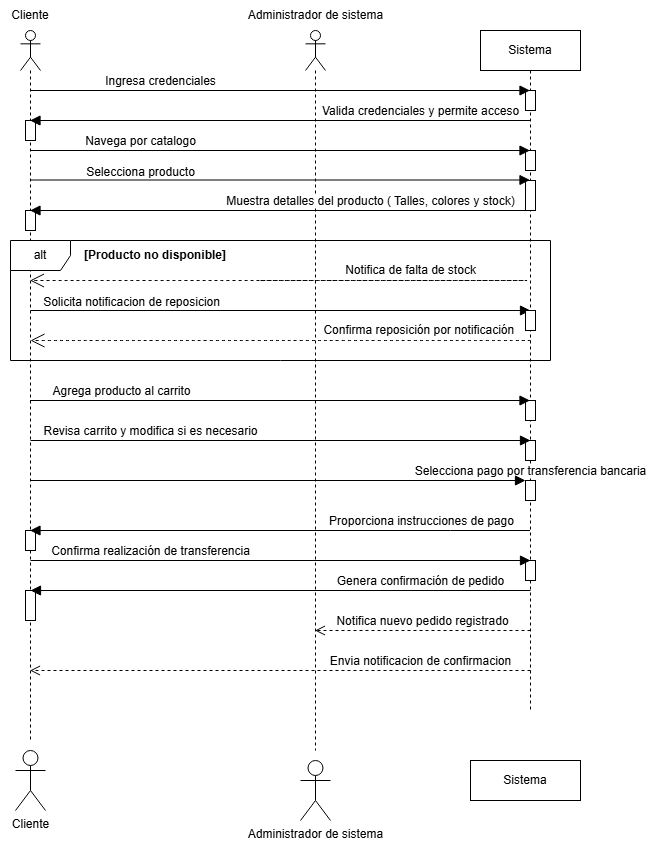

The diagram above was exported from draw.io. Its source (the exported page's mxGraphModel, read from the mxfile embedded in the PNG):
<mxGraphModel dx="1434" dy="772" grid="1" gridSize="10" guides="1" tooltips="1" connect="1" arrows="1" fold="1" page="1" pageScale="1" pageWidth="850" pageHeight="1100" math="0" shadow="0">
  <root>
    <mxCell id="0" />
    <mxCell id="1" parent="0" />
    <mxCell id="4gYBGRXny2vSGU5wSdCO-16" value="" style="shape=umlLifeline;perimeter=lifelinePerimeter;whiteSpace=wrap;html=1;container=1;dropTarget=0;collapsible=0;recursiveResize=0;outlineConnect=0;portConstraint=eastwest;newEdgeStyle={&quot;curved&quot;:0,&quot;rounded&quot;:0};participant=umlActor;" parent="1" vertex="1">
      <mxGeometry x="415" y="60" width="20" height="720" as="geometry" />
    </mxCell>
    <mxCell id="4gYBGRXny2vSGU5wSdCO-17" value="" style="shape=umlLifeline;perimeter=lifelinePerimeter;whiteSpace=wrap;html=1;container=1;dropTarget=0;collapsible=0;recursiveResize=0;outlineConnect=0;portConstraint=eastwest;newEdgeStyle={&quot;curved&quot;:0,&quot;rounded&quot;:0};participant=umlActor;" parent="1" vertex="1">
      <mxGeometry x="130" y="60" width="20" height="710" as="geometry" />
    </mxCell>
    <mxCell id="4gYBGRXny2vSGU5wSdCO-57" value="" style="html=1;points=[[0,0,0,0,5],[0,1,0,0,-5],[1,0,0,0,5],[1,1,0,0,-5]];perimeter=orthogonalPerimeter;outlineConnect=0;targetShapes=umlLifeline;portConstraint=eastwest;newEdgeStyle={&quot;curved&quot;:0,&quot;rounded&quot;:0};" parent="4gYBGRXny2vSGU5wSdCO-17" vertex="1">
      <mxGeometry x="5" y="500" width="10" height="20" as="geometry" />
    </mxCell>
    <mxCell id="4gYBGRXny2vSGU5wSdCO-59" value="" style="html=1;points=[[0,0,0,0,5],[0,1,0,0,-5],[1,0,0,0,5],[1,1,0,0,-5]];perimeter=orthogonalPerimeter;outlineConnect=0;targetShapes=umlLifeline;portConstraint=eastwest;newEdgeStyle={&quot;curved&quot;:0,&quot;rounded&quot;:0};" parent="4gYBGRXny2vSGU5wSdCO-17" vertex="1">
      <mxGeometry x="5" y="90" width="10" height="20" as="geometry" />
    </mxCell>
    <mxCell id="U9Td-__KMOM-jesqcVT_-1" value="" style="html=1;points=[[0,0,0,0,5],[0,1,0,0,-5],[1,0,0,0,5],[1,1,0,0,-5]];perimeter=orthogonalPerimeter;outlineConnect=0;targetShapes=umlLifeline;portConstraint=eastwest;newEdgeStyle={&quot;curved&quot;:0,&quot;rounded&quot;:0};" parent="4gYBGRXny2vSGU5wSdCO-17" vertex="1">
      <mxGeometry x="5" y="180" width="10" height="20" as="geometry" />
    </mxCell>
    <mxCell id="U9Td-__KMOM-jesqcVT_-6" value="" style="html=1;points=[[0,0,0,0,5],[0,1,0,0,-5],[1,0,0,0,5],[1,1,0,0,-5]];perimeter=orthogonalPerimeter;outlineConnect=0;targetShapes=umlLifeline;portConstraint=eastwest;newEdgeStyle={&quot;curved&quot;:0,&quot;rounded&quot;:0};" parent="4gYBGRXny2vSGU5wSdCO-17" vertex="1">
      <mxGeometry x="5" y="560" width="10" height="30" as="geometry" />
    </mxCell>
    <mxCell id="4gYBGRXny2vSGU5wSdCO-18" value="Sistema" style="shape=umlLifeline;perimeter=lifelinePerimeter;whiteSpace=wrap;html=1;container=1;dropTarget=0;collapsible=0;recursiveResize=0;outlineConnect=0;portConstraint=eastwest;newEdgeStyle={&quot;curved&quot;:0,&quot;rounded&quot;:0};" parent="1" vertex="1">
      <mxGeometry x="590" y="60" width="100" height="680" as="geometry" />
    </mxCell>
    <mxCell id="4gYBGRXny2vSGU5wSdCO-32" value="" style="html=1;points=[[0,0,0,0,5],[0,1,0,0,-5],[1,0,0,0,5],[1,1,0,0,-5]];perimeter=orthogonalPerimeter;outlineConnect=0;targetShapes=umlLifeline;portConstraint=eastwest;newEdgeStyle={&quot;curved&quot;:0,&quot;rounded&quot;:0};" parent="4gYBGRXny2vSGU5wSdCO-18" vertex="1">
      <mxGeometry x="45" y="60" width="10" height="20" as="geometry" />
    </mxCell>
    <mxCell id="4gYBGRXny2vSGU5wSdCO-55" value="" style="html=1;points=[[0,0,0,0,5],[0,1,0,0,-5],[1,0,0,0,5],[1,1,0,0,-5]];perimeter=orthogonalPerimeter;outlineConnect=0;targetShapes=umlLifeline;portConstraint=eastwest;newEdgeStyle={&quot;curved&quot;:0,&quot;rounded&quot;:0};" parent="4gYBGRXny2vSGU5wSdCO-18" vertex="1">
      <mxGeometry x="45" y="370" width="10" height="20" as="geometry" />
    </mxCell>
    <mxCell id="4gYBGRXny2vSGU5wSdCO-56" value="" style="html=1;points=[[0,0,0,0,5],[0,1,0,0,-5],[1,0,0,0,5],[1,1,0,0,-5]];perimeter=orthogonalPerimeter;outlineConnect=0;targetShapes=umlLifeline;portConstraint=eastwest;newEdgeStyle={&quot;curved&quot;:0,&quot;rounded&quot;:0};" parent="4gYBGRXny2vSGU5wSdCO-18" vertex="1">
      <mxGeometry x="45" y="530" width="10" height="20" as="geometry" />
    </mxCell>
    <mxCell id="U9Td-__KMOM-jesqcVT_-2" value="" style="html=1;points=[[0,0,0,0,5],[0,1,0,0,-5],[1,0,0,0,5],[1,1,0,0,-5]];perimeter=orthogonalPerimeter;outlineConnect=0;targetShapes=umlLifeline;portConstraint=eastwest;newEdgeStyle={&quot;curved&quot;:0,&quot;rounded&quot;:0};" parent="4gYBGRXny2vSGU5wSdCO-18" vertex="1">
      <mxGeometry x="45" y="120" width="10" height="20" as="geometry" />
    </mxCell>
    <mxCell id="U9Td-__KMOM-jesqcVT_-3" value="" style="html=1;points=[[0,0,0,0,5],[0,1,0,0,-5],[1,0,0,0,5],[1,1,0,0,-5]];perimeter=orthogonalPerimeter;outlineConnect=0;targetShapes=umlLifeline;portConstraint=eastwest;newEdgeStyle={&quot;curved&quot;:0,&quot;rounded&quot;:0};" parent="4gYBGRXny2vSGU5wSdCO-18" vertex="1">
      <mxGeometry x="45" y="410" width="10" height="20" as="geometry" />
    </mxCell>
    <mxCell id="cS2SJiKEPhGybM4gdvxg-2" value="" style="html=1;points=[[0,0,0,0,5],[0,1,0,0,-5],[1,0,0,0,5],[1,1,0,0,-5]];perimeter=orthogonalPerimeter;outlineConnect=0;targetShapes=umlLifeline;portConstraint=eastwest;newEdgeStyle={&quot;curved&quot;:0,&quot;rounded&quot;:0};" parent="4gYBGRXny2vSGU5wSdCO-18" vertex="1">
      <mxGeometry x="45" y="150" width="10" height="30" as="geometry" />
    </mxCell>
    <mxCell id="4gYBGRXny2vSGU5wSdCO-31" value="Ingresa credenciales" style="html=1;verticalAlign=bottom;endArrow=block;curved=0;rounded=0;fontSize=12;startSize=8;endSize=8;" parent="1" target="4gYBGRXny2vSGU5wSdCO-18" edge="1">
      <mxGeometry x="-0.4795" width="80" relative="1" as="geometry">
        <mxPoint x="140" y="120" as="sourcePoint" />
        <mxPoint x="220" y="120" as="targetPoint" />
        <mxPoint as="offset" />
      </mxGeometry>
    </mxCell>
    <mxCell id="4gYBGRXny2vSGU5wSdCO-33" value="Valida credenciales y permite acceso" style="html=1;verticalAlign=bottom;endArrow=block;curved=0;rounded=0;fontSize=12;startSize=8;endSize=8;" parent="1" target="4gYBGRXny2vSGU5wSdCO-17" edge="1">
      <mxGeometry x="-0.5604" width="80" relative="1" as="geometry">
        <mxPoint x="640" y="150" as="sourcePoint" />
        <mxPoint x="530" y="150" as="targetPoint" />
        <mxPoint as="offset" />
      </mxGeometry>
    </mxCell>
    <mxCell id="4gYBGRXny2vSGU5wSdCO-34" value="Navega por catalogo" style="html=1;verticalAlign=bottom;endArrow=block;curved=0;rounded=0;fontSize=12;startSize=8;endSize=8;" parent="1" target="4gYBGRXny2vSGU5wSdCO-18" edge="1">
      <mxGeometry x="-0.5596" width="80" relative="1" as="geometry">
        <mxPoint x="140" y="180" as="sourcePoint" />
        <mxPoint x="220" y="180" as="targetPoint" />
        <mxPoint as="offset" />
      </mxGeometry>
    </mxCell>
    <mxCell id="4gYBGRXny2vSGU5wSdCO-35" value="Selecciona producto" style="html=1;verticalAlign=bottom;endArrow=block;curved=0;rounded=0;fontSize=12;startSize=8;endSize=8;" parent="1" target="4gYBGRXny2vSGU5wSdCO-18" edge="1">
      <mxGeometry x="-0.5596" width="80" relative="1" as="geometry">
        <mxPoint x="140" y="209.5" as="sourcePoint" />
        <mxPoint x="220" y="209.5" as="targetPoint" />
        <mxPoint y="1" as="offset" />
      </mxGeometry>
    </mxCell>
    <mxCell id="4gYBGRXny2vSGU5wSdCO-38" value="Muestra detalles del producto ( Talles, colores y stock)" style="html=1;verticalAlign=bottom;endArrow=block;curved=0;rounded=0;fontSize=12;startSize=8;endSize=8;" parent="1" target="4gYBGRXny2vSGU5wSdCO-17" edge="1">
      <mxGeometry x="-0.3606" width="80" relative="1" as="geometry">
        <mxPoint x="640" y="240" as="sourcePoint" />
        <mxPoint x="590" y="240" as="targetPoint" />
        <mxPoint as="offset" />
      </mxGeometry>
    </mxCell>
    <mxCell id="4gYBGRXny2vSGU5wSdCO-39" value="alt" style="shape=umlFrame;whiteSpace=wrap;html=1;pointerEvents=0;" parent="1" vertex="1">
      <mxGeometry x="120" y="270" width="540" height="120" as="geometry" />
    </mxCell>
    <mxCell id="4gYBGRXny2vSGU5wSdCO-41" value="Notifica de falta de stock" style="endArrow=open;endSize=12;dashed=1;html=1;rounded=0;fontSize=12;curved=1;" parent="1" target="4gYBGRXny2vSGU5wSdCO-17" edge="1">
      <mxGeometry x="0.4894" y="-10" width="160" relative="1" as="geometry">
        <mxPoint x="370" y="310" as="sourcePoint" />
        <mxPoint x="370" y="310" as="targetPoint" />
        <Array as="points">
          <mxPoint x="1000" y="310" />
        </Array>
        <mxPoint as="offset" />
      </mxGeometry>
    </mxCell>
    <mxCell id="4gYBGRXny2vSGU5wSdCO-42" value="Solicita notificacion de reposicion" style="html=1;verticalAlign=bottom;endArrow=block;curved=0;rounded=0;fontSize=12;startSize=8;endSize=8;" parent="1" edge="1">
      <mxGeometry x="-0.598" width="80" relative="1" as="geometry">
        <mxPoint x="140" y="340" as="sourcePoint" />
        <mxPoint x="640" y="340" as="targetPoint" />
        <mxPoint y="1" as="offset" />
      </mxGeometry>
    </mxCell>
    <mxCell id="4gYBGRXny2vSGU5wSdCO-43" value="Confirma reposición por notificación&lt;span style=&quot;background-color: light-dark(#ffffff, var(--ge-dark-color, #121212)); color: light-dark(rgb(0, 0, 0), rgb(255, 255, 255));&quot;&gt;&amp;nbsp;&lt;/span&gt;" style="endArrow=open;endSize=12;dashed=1;html=1;rounded=0;fontSize=12;curved=1;" parent="1" edge="1">
      <mxGeometry x="-0.56" y="-10" width="160" relative="1" as="geometry">
        <mxPoint x="640" y="370" as="sourcePoint" />
        <mxPoint x="140" y="370" as="targetPoint" />
        <mxPoint as="offset" />
      </mxGeometry>
    </mxCell>
    <mxCell id="4gYBGRXny2vSGU5wSdCO-44" value="Agrega producto al carrito" style="html=1;verticalAlign=bottom;endArrow=block;curved=0;rounded=0;fontSize=12;startSize=8;endSize=8;" parent="1" target="4gYBGRXny2vSGU5wSdCO-18" edge="1">
      <mxGeometry x="-0.638" width="80" relative="1" as="geometry">
        <mxPoint x="139.5" y="430" as="sourcePoint" />
        <mxPoint x="460" y="430" as="targetPoint" />
        <mxPoint as="offset" />
      </mxGeometry>
    </mxCell>
    <mxCell id="4gYBGRXny2vSGU5wSdCO-45" value="Revisa carrito y modifica si es necesario" style="html=1;verticalAlign=bottom;endArrow=block;curved=0;rounded=0;fontSize=12;startSize=8;endSize=8;" parent="1" edge="1">
      <mxGeometry x="-0.52" width="80" relative="1" as="geometry">
        <mxPoint x="140" y="470" as="sourcePoint" />
        <mxPoint x="640" y="470" as="targetPoint" />
        <mxPoint as="offset" />
      </mxGeometry>
    </mxCell>
    <mxCell id="4gYBGRXny2vSGU5wSdCO-46" value="Selecciona pago por transferencia bancaria" style="html=1;verticalAlign=bottom;endArrow=block;curved=0;rounded=0;fontSize=12;startSize=8;endSize=8;" parent="1" source="U9Td-__KMOM-jesqcVT_-4" edge="1">
      <mxGeometry x="-0.52" width="80" relative="1" as="geometry">
        <mxPoint x="140" y="510" as="sourcePoint" />
        <mxPoint x="640" y="510" as="targetPoint" />
        <mxPoint as="offset" />
      </mxGeometry>
    </mxCell>
    <mxCell id="4gYBGRXny2vSGU5wSdCO-48" value="Proporciona instrucciones de pago" style="html=1;verticalAlign=bottom;endArrow=block;curved=0;rounded=0;fontSize=12;startSize=8;endSize=8;" parent="1" source="4gYBGRXny2vSGU5wSdCO-18" target="4gYBGRXny2vSGU5wSdCO-17" edge="1">
      <mxGeometry x="-0.562" width="80" relative="1" as="geometry">
        <mxPoint x="380" y="470" as="sourcePoint" />
        <mxPoint x="380" y="470" as="targetPoint" />
        <Array as="points">
          <mxPoint x="560" y="560" />
        </Array>
        <mxPoint as="offset" />
      </mxGeometry>
    </mxCell>
    <mxCell id="4gYBGRXny2vSGU5wSdCO-49" value="Confirma realización de transferencia" style="html=1;verticalAlign=bottom;endArrow=block;curved=0;rounded=0;fontSize=12;startSize=8;endSize=8;" parent="1" edge="1">
      <mxGeometry x="-0.52" width="80" relative="1" as="geometry">
        <mxPoint x="140" y="590" as="sourcePoint" />
        <mxPoint x="640" y="590" as="targetPoint" />
        <mxPoint as="offset" />
      </mxGeometry>
    </mxCell>
    <mxCell id="4gYBGRXny2vSGU5wSdCO-50" value="Genera confirmación de pedido" style="html=1;verticalAlign=bottom;endArrow=block;curved=0;rounded=0;fontSize=12;startSize=8;endSize=8;" parent="1" edge="1">
      <mxGeometry x="-0.56" width="80" relative="1" as="geometry">
        <mxPoint x="640" y="620" as="sourcePoint" />
        <mxPoint x="140" y="620" as="targetPoint" />
        <mxPoint as="offset" />
      </mxGeometry>
    </mxCell>
    <mxCell id="4gYBGRXny2vSGU5wSdCO-53" value="Notifica nuevo pedido registrado" style="html=1;verticalAlign=bottom;endArrow=open;dashed=1;endSize=8;curved=0;rounded=0;fontSize=12;" parent="1" target="4gYBGRXny2vSGU5wSdCO-16" edge="1">
      <mxGeometry relative="1" as="geometry">
        <mxPoint x="640" y="660" as="sourcePoint" />
        <mxPoint x="560" y="660" as="targetPoint" />
      </mxGeometry>
    </mxCell>
    <mxCell id="4gYBGRXny2vSGU5wSdCO-54" value="Envia notificacion de confirmacion" style="html=1;verticalAlign=bottom;endArrow=open;dashed=1;endSize=8;curved=0;rounded=0;fontSize=12;" parent="1" target="4gYBGRXny2vSGU5wSdCO-17" edge="1">
      <mxGeometry x="-0.5604" relative="1" as="geometry">
        <mxPoint x="640" y="700" as="sourcePoint" />
        <mxPoint x="560" y="700" as="targetPoint" />
        <mxPoint as="offset" />
      </mxGeometry>
    </mxCell>
    <mxCell id="4gYBGRXny2vSGU5wSdCO-58" value="" style="html=1;points=[[0,0,0,0,5],[0,1,0,0,-5],[1,0,0,0,5],[1,1,0,0,-5]];perimeter=orthogonalPerimeter;outlineConnect=0;targetShapes=umlLifeline;portConstraint=eastwest;newEdgeStyle={&quot;curved&quot;:0,&quot;rounded&quot;:0};" parent="1" vertex="1">
      <mxGeometry x="635" y="340" width="10" height="20" as="geometry" />
    </mxCell>
    <mxCell id="4gYBGRXny2vSGU5wSdCO-66" value="Cliente" style="shape=umlActor;verticalLabelPosition=bottom;verticalAlign=top;html=1;" parent="1" vertex="1">
      <mxGeometry x="125" y="780" width="30" height="60" as="geometry" />
    </mxCell>
    <mxCell id="4gYBGRXny2vSGU5wSdCO-67" value="Administrador de sistema" style="shape=umlActor;verticalLabelPosition=bottom;verticalAlign=top;html=1;" parent="1" vertex="1">
      <mxGeometry x="410" y="790" width="30" height="60" as="geometry" />
    </mxCell>
    <mxCell id="4gYBGRXny2vSGU5wSdCO-68" value="Sistema" style="html=1;whiteSpace=wrap;" parent="1" vertex="1">
      <mxGeometry x="580" y="790" width="110" height="40" as="geometry" />
    </mxCell>
    <mxCell id="4gYBGRXny2vSGU5wSdCO-69" value="&lt;b&gt;[Producto no disponible]&lt;/b&gt;" style="text;html=1;align=center;verticalAlign=middle;whiteSpace=wrap;rounded=0;" parent="1" vertex="1">
      <mxGeometry x="180" y="270" width="170" height="30" as="geometry" />
    </mxCell>
    <mxCell id="4gYBGRXny2vSGU5wSdCO-70" value="Cliente" style="text;html=1;align=center;verticalAlign=middle;whiteSpace=wrap;rounded=0;" parent="1" vertex="1">
      <mxGeometry x="110" y="30" width="60" height="30" as="geometry" />
    </mxCell>
    <mxCell id="4gYBGRXny2vSGU5wSdCO-71" value="Administrador de sistema" style="text;html=1;align=center;verticalAlign=middle;whiteSpace=wrap;rounded=0;" parent="1" vertex="1">
      <mxGeometry x="338" y="30" width="175" height="30" as="geometry" />
    </mxCell>
    <mxCell id="U9Td-__KMOM-jesqcVT_-5" value="" style="html=1;verticalAlign=bottom;endArrow=block;curved=0;rounded=0;fontSize=12;startSize=8;endSize=8;" parent="1" target="U9Td-__KMOM-jesqcVT_-4" edge="1">
      <mxGeometry x="-0.52" width="80" relative="1" as="geometry">
        <mxPoint x="140" y="510" as="sourcePoint" />
        <mxPoint x="640" y="510" as="targetPoint" />
        <mxPoint as="offset" />
      </mxGeometry>
    </mxCell>
    <mxCell id="U9Td-__KMOM-jesqcVT_-4" value="" style="html=1;points=[[0,0,0,0,5],[0,1,0,0,-5],[1,0,0,0,5],[1,1,0,0,-5]];perimeter=orthogonalPerimeter;outlineConnect=0;targetShapes=umlLifeline;portConstraint=eastwest;newEdgeStyle={&quot;curved&quot;:0,&quot;rounded&quot;:0};" parent="1" vertex="1">
      <mxGeometry x="635" y="510" width="10" height="20" as="geometry" />
    </mxCell>
  </root>
</mxGraphModel>